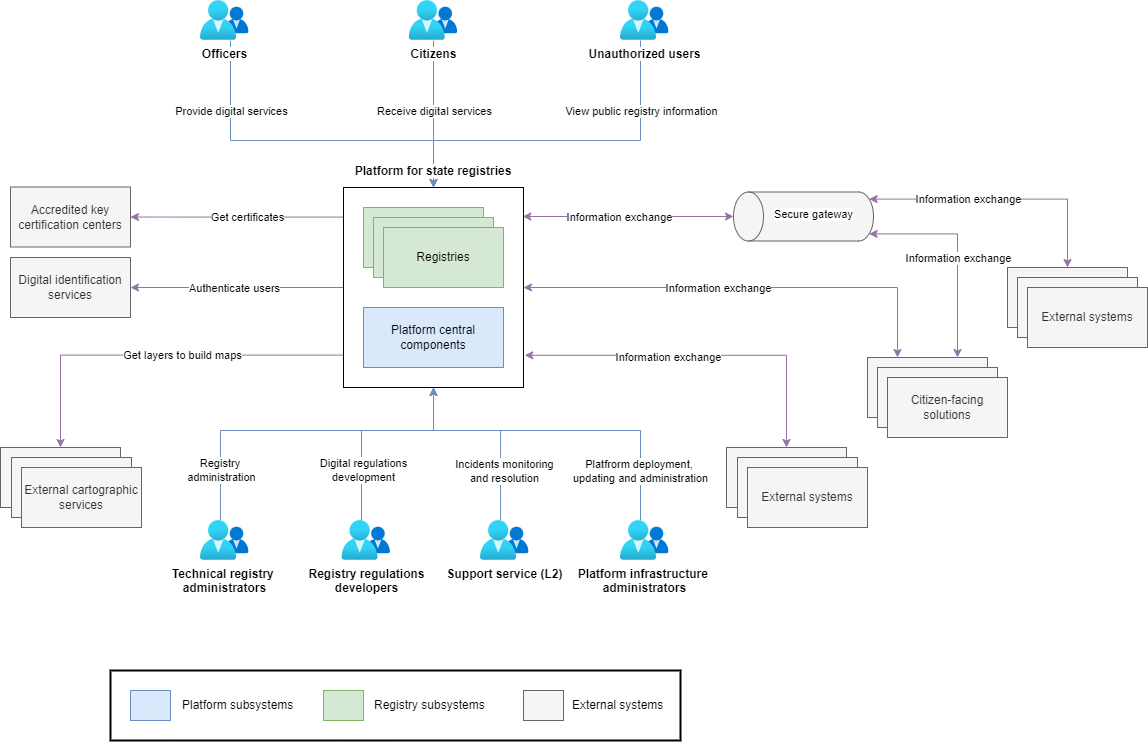

The diagram above was exported from draw.io. Its source (the exported page's mxGraphModel, read from the mxfile embedded in the PNG):
<mxGraphModel dx="2377" dy="779" grid="1" gridSize="10" guides="1" tooltips="1" connect="1" arrows="1" fold="1" page="1" pageScale="1" pageWidth="827" pageHeight="1169" math="0" shadow="0">
  <root>
    <mxCell id="0" />
    <mxCell id="1" parent="0" />
    <mxCell id="124" value="" style="group" parent="1" connectable="0" vertex="1">
      <mxGeometry x="-914" y="497" width="140" height="80" as="geometry" />
    </mxCell>
    <mxCell id="125" value="" style="rounded=0;whiteSpace=wrap;html=1;fillColor=#f5f5f5;fontColor=#333333;strokeColor=#666666;" parent="124" vertex="1">
      <mxGeometry width="120" height="60" as="geometry" />
    </mxCell>
    <mxCell id="126" value="" style="rounded=0;whiteSpace=wrap;html=1;fillColor=#f5f5f5;fontColor=#333333;strokeColor=#666666;" parent="124" vertex="1">
      <mxGeometry x="11" y="10" width="120" height="60" as="geometry" />
    </mxCell>
    <mxCell id="127" value="External systems" style="rounded=0;whiteSpace=wrap;html=1;fillColor=#f5f5f5;fontColor=#333333;strokeColor=#666666;" parent="124" vertex="1">
      <mxGeometry x="21" y="20" width="120" height="60" as="geometry" />
    </mxCell>
    <mxCell id="128" value="" style="group" parent="1" connectable="0" vertex="1">
      <mxGeometry x="-773" y="407" width="140" height="80" as="geometry" />
    </mxCell>
    <mxCell id="129" value="" style="rounded=0;whiteSpace=wrap;html=1;fillColor=#f5f5f5;fontColor=#333333;strokeColor=#666666;" parent="128" vertex="1">
      <mxGeometry width="120" height="60" as="geometry" />
    </mxCell>
    <mxCell id="130" value="" style="rounded=0;whiteSpace=wrap;html=1;fillColor=#f5f5f5;fontColor=#333333;strokeColor=#666666;" parent="128" vertex="1">
      <mxGeometry x="10" y="10" width="120" height="60" as="geometry" />
    </mxCell>
    <mxCell id="131" value="Citizen-facing solutions" style="rounded=0;whiteSpace=wrap;html=1;fillColor=#f5f5f5;fontColor=#333333;strokeColor=#666666;" parent="128" vertex="1">
      <mxGeometry x="20" y="20" width="120" height="60" as="geometry" />
    </mxCell>
    <mxCell id="132" value="Digital identification services" style="rounded=0;whiteSpace=wrap;html=1;fillColor=#f5f5f5;fontColor=#333333;strokeColor=#666666;" parent="1" vertex="1">
      <mxGeometry x="-1630" y="307" width="120" height="60" as="geometry" />
    </mxCell>
    <mxCell id="133" value="" style="group" parent="1" connectable="0" vertex="1">
      <mxGeometry x="-633" y="317" width="140" height="80" as="geometry" />
    </mxCell>
    <mxCell id="134" value="" style="rounded=0;whiteSpace=wrap;html=1;fillColor=#f5f5f5;fontColor=#333333;strokeColor=#666666;" parent="133" vertex="1">
      <mxGeometry width="120" height="60" as="geometry" />
    </mxCell>
    <mxCell id="135" value="" style="rounded=0;whiteSpace=wrap;html=1;fillColor=#f5f5f5;fontColor=#333333;strokeColor=#666666;" parent="133" vertex="1">
      <mxGeometry x="10" y="10" width="120" height="60" as="geometry" />
    </mxCell>
    <mxCell id="136" value="External systems" style="rounded=0;whiteSpace=wrap;html=1;fillColor=#f5f5f5;fontColor=#333333;strokeColor=#666666;" parent="133" vertex="1">
      <mxGeometry x="20" y="20" width="120" height="60" as="geometry" />
    </mxCell>
    <mxCell id="137" style="edgeStyle=orthogonalEdgeStyle;rounded=0;orthogonalLoop=1;jettySize=auto;html=1;exitX=0.996;exitY=0.145;exitDx=0;exitDy=0;exitPerimeter=0;entryX=0.5;entryY=0;entryDx=0;entryDy=0;entryPerimeter=0;fillColor=#e1d5e7;strokeColor=#9673a6;startArrow=classic;startFill=1;" parent="1" source="162" target="169" edge="1">
      <mxGeometry relative="1" as="geometry">
        <mxPoint x="-1040" y="307" as="targetPoint" />
      </mxGeometry>
    </mxCell>
    <mxCell id="138" value="Information exchange" style="edgeLabel;html=1;align=center;verticalAlign=middle;resizable=0;points=[];" parent="137" vertex="1" connectable="0">
      <mxGeometry x="-0.0672" relative="1" as="geometry">
        <mxPoint x="-2" as="offset" />
      </mxGeometry>
    </mxCell>
    <mxCell id="139" style="edgeStyle=orthogonalEdgeStyle;rounded=0;orthogonalLoop=1;jettySize=auto;html=1;exitX=1.007;exitY=0.839;exitDx=0;exitDy=0;startArrow=classic;startFill=1;exitPerimeter=0;fillColor=#e1d5e7;strokeColor=#9673a6;" parent="1" source="162" target="125" edge="1">
      <mxGeometry relative="1" as="geometry" />
    </mxCell>
    <mxCell id="140" value="Information exchange" style="edgeLabel;html=1;align=center;verticalAlign=middle;resizable=0;points=[];" parent="139" vertex="1" connectable="0">
      <mxGeometry x="0.0001" relative="1" as="geometry">
        <mxPoint x="-34" y="2" as="offset" />
      </mxGeometry>
    </mxCell>
    <mxCell id="141" style="edgeStyle=orthogonalEdgeStyle;rounded=0;orthogonalLoop=1;jettySize=auto;html=1;entryX=0.5;entryY=1;entryDx=0;entryDy=0;strokeWidth=1;fillColor=#dae8fc;strokeColor=#6c8ebf;startArrow=none;" parent="1" source="182" target="162" edge="1">
      <mxGeometry relative="1" as="geometry">
        <Array as="points">
          <mxPoint x="-1420" y="480" />
          <mxPoint x="-1207" y="480" />
        </Array>
        <mxPoint x="-1410" y="560" as="sourcePoint" />
      </mxGeometry>
    </mxCell>
    <mxCell id="142" value="Registry &lt;br&gt;administration" style="edgeLabel;html=1;align=center;verticalAlign=middle;resizable=0;points=[];" parent="141" vertex="1" connectable="0">
      <mxGeometry x="-0.6781" y="-1" relative="1" as="geometry">
        <mxPoint x="-1" y="5" as="offset" />
      </mxGeometry>
    </mxCell>
    <mxCell id="143" style="edgeStyle=orthogonalEdgeStyle;rounded=0;orthogonalLoop=1;jettySize=auto;html=1;entryX=0.5;entryY=0;entryDx=0;entryDy=0;startArrow=none;startFill=0;strokeWidth=1;fillColor=#dae8fc;strokeColor=#6c8ebf;" parent="1" target="162" edge="1">
      <mxGeometry relative="1" as="geometry">
        <Array as="points">
          <mxPoint x="-1410" y="190" />
          <mxPoint x="-1207" y="190" />
        </Array>
        <mxPoint x="-1410" y="90" as="sourcePoint" />
      </mxGeometry>
    </mxCell>
    <mxCell id="144" value="Provide digital services" style="edgeLabel;html=1;align=center;verticalAlign=middle;resizable=0;points=[];" parent="143" vertex="1" connectable="0">
      <mxGeometry x="-0.5967" y="1" relative="1" as="geometry">
        <mxPoint x="-1" y="-1" as="offset" />
      </mxGeometry>
    </mxCell>
    <mxCell id="145" style="edgeStyle=orthogonalEdgeStyle;rounded=0;orthogonalLoop=1;jettySize=auto;html=1;entryX=0.5;entryY=0;entryDx=0;entryDy=0;startArrow=none;startFill=0;strokeWidth=1;fillColor=#dae8fc;strokeColor=#6c8ebf;" parent="1" target="162" edge="1">
      <mxGeometry relative="1" as="geometry">
        <mxPoint x="-1207" y="90" as="sourcePoint" />
      </mxGeometry>
    </mxCell>
    <mxCell id="146" value="Receive digital services" style="edgeLabel;html=1;align=center;verticalAlign=middle;resizable=0;points=[];" parent="145" vertex="1" connectable="0">
      <mxGeometry x="-0.1417" y="-1" relative="1" as="geometry">
        <mxPoint x="1" y="7" as="offset" />
      </mxGeometry>
    </mxCell>
    <mxCell id="147" style="edgeStyle=orthogonalEdgeStyle;rounded=0;orthogonalLoop=1;jettySize=auto;html=1;entryX=0.5;entryY=1;entryDx=0;entryDy=0;strokeWidth=1;fillColor=#dae8fc;strokeColor=#6c8ebf;startArrow=none;" parent="1" source="184" target="162" edge="1">
      <mxGeometry relative="1" as="geometry">
        <Array as="points">
          <mxPoint x="-1000" y="480" />
          <mxPoint x="-1207" y="480" />
        </Array>
        <mxPoint x="-1000" y="560" as="sourcePoint" />
      </mxGeometry>
    </mxCell>
    <mxCell id="148" value="Platfrorm deployment, &lt;br&gt;updating and administration" style="edgeLabel;html=1;align=center;verticalAlign=middle;resizable=0;points=[];" parent="147" vertex="1" connectable="0">
      <mxGeometry x="-0.6471" y="1" relative="1" as="geometry">
        <mxPoint y="10" as="offset" />
      </mxGeometry>
    </mxCell>
    <mxCell id="149" style="edgeStyle=orthogonalEdgeStyle;rounded=0;orthogonalLoop=1;jettySize=auto;html=1;entryX=1;entryY=0.5;entryDx=0;entryDy=0;exitX=0;exitY=0.5;exitDx=0;exitDy=0;fillColor=#e1d5e7;strokeColor=#9673a6;" parent="1" source="162" target="132" edge="1">
      <mxGeometry relative="1" as="geometry" />
    </mxCell>
    <mxCell id="150" value="Authenticate users" style="edgeLabel;html=1;align=center;verticalAlign=middle;resizable=0;points=[];" parent="149" vertex="1" connectable="0">
      <mxGeometry x="0.0595" relative="1" as="geometry">
        <mxPoint x="3" as="offset" />
      </mxGeometry>
    </mxCell>
    <mxCell id="151" style="edgeStyle=orthogonalEdgeStyle;rounded=0;orthogonalLoop=1;jettySize=auto;html=1;entryX=0.25;entryY=0;entryDx=0;entryDy=0;exitX=1;exitY=0.5;exitDx=0;exitDy=0;fillColor=#e1d5e7;strokeColor=#9673a6;startArrow=classic;startFill=1;" parent="1" source="162" target="129" edge="1">
      <mxGeometry relative="1" as="geometry">
        <Array as="points">
          <mxPoint x="-743" y="337" />
        </Array>
      </mxGeometry>
    </mxCell>
    <mxCell id="152" value="Information exchange" style="edgeLabel;html=1;align=center;verticalAlign=middle;resizable=0;points=[];" parent="151" vertex="1" connectable="0">
      <mxGeometry x="0.0494" y="1" relative="1" as="geometry">
        <mxPoint x="-39" y="1" as="offset" />
      </mxGeometry>
    </mxCell>
    <mxCell id="153" style="edgeStyle=orthogonalEdgeStyle;rounded=0;orthogonalLoop=1;jettySize=auto;html=1;exitX=0.5;exitY=0;exitDx=0;exitDy=0;entryX=0.855;entryY=1;entryDx=0;entryDy=-4.35;entryPerimeter=0;fillColor=#e1d5e7;strokeColor=#9673a6;startArrow=classic;startFill=1;" parent="1" source="134" target="169" edge="1">
      <mxGeometry relative="1" as="geometry">
        <mxPoint x="-683" y="227" as="targetPoint" />
        <Array as="points">
          <mxPoint x="-573" y="249" />
        </Array>
      </mxGeometry>
    </mxCell>
    <mxCell id="154" value="Information exchange" style="edgeLabel;html=1;align=center;verticalAlign=middle;resizable=0;points=[];" parent="153" vertex="1" connectable="0">
      <mxGeometry x="0.0584" y="3" relative="1" as="geometry">
        <mxPoint x="-27" y="-3" as="offset" />
      </mxGeometry>
    </mxCell>
    <mxCell id="155" style="edgeStyle=orthogonalEdgeStyle;rounded=0;orthogonalLoop=1;jettySize=auto;html=1;entryX=0.5;entryY=0;entryDx=0;entryDy=0;startArrow=none;startFill=0;strokeWidth=1;fillColor=#dae8fc;strokeColor=#6c8ebf;" parent="1" target="162" edge="1">
      <mxGeometry relative="1" as="geometry">
        <Array as="points">
          <mxPoint x="-1000" y="190" />
          <mxPoint x="-1207" y="190" />
        </Array>
        <mxPoint x="-1000" y="90" as="sourcePoint" />
      </mxGeometry>
    </mxCell>
    <mxCell id="156" value="View public registry information" style="edgeLabel;html=1;align=center;verticalAlign=middle;resizable=0;points=[];" parent="155" vertex="1" connectable="0">
      <mxGeometry x="-0.5916" y="-1" relative="1" as="geometry">
        <mxPoint x="1" y="-2" as="offset" />
      </mxGeometry>
    </mxCell>
    <mxCell id="157" value="Accredited key certification centers" style="rounded=0;whiteSpace=wrap;html=1;fillColor=#f5f5f5;fontColor=#333333;strokeColor=#666666;" parent="1" vertex="1">
      <mxGeometry x="-1630" y="236.5" width="120" height="60" as="geometry" />
    </mxCell>
    <mxCell id="158" value="" style="group;labelPosition=center;verticalLabelPosition=top;align=center;verticalAlign=bottom;fillColor=#dae8fc;strokeColor=#6c8ebf;container=0;" parent="1" connectable="0" vertex="1">
      <mxGeometry x="-1297" y="317" width="180" height="120" as="geometry" />
    </mxCell>
    <mxCell id="159" value="Get certificates" style="edgeStyle=orthogonalEdgeStyle;rounded=0;orthogonalLoop=1;jettySize=auto;html=1;entryX=1;entryY=0.5;entryDx=0;entryDy=0;startArrow=none;startFill=0;exitX=0.006;exitY=0.148;exitDx=0;exitDy=0;fillColor=#e1d5e7;strokeColor=#9673a6;exitPerimeter=0;" parent="1" source="162" target="157" edge="1">
      <mxGeometry x="-0.0975" relative="1" as="geometry">
        <mxPoint as="offset" />
      </mxGeometry>
    </mxCell>
    <mxCell id="160" style="edgeStyle=orthogonalEdgeStyle;rounded=0;orthogonalLoop=1;jettySize=auto;html=1;entryX=0.5;entryY=0;entryDx=0;entryDy=0;fillColor=#e1d5e7;strokeColor=#9673a6;exitX=0.006;exitY=0.838;exitDx=0;exitDy=0;exitPerimeter=0;" parent="1" source="162" target="172" edge="1">
      <mxGeometry relative="1" as="geometry" />
    </mxCell>
    <mxCell id="161" value="Get layers to build maps" style="edgeLabel;html=1;align=center;verticalAlign=middle;resizable=0;points=[];" parent="160" vertex="1" connectable="0">
      <mxGeometry x="-0.134" relative="1" as="geometry">
        <mxPoint as="offset" />
      </mxGeometry>
    </mxCell>
    <mxCell id="162" value="&lt;span style=&quot;background-color: rgb(255, 255, 255);&quot;&gt;&lt;b&gt;Platform for state registries&lt;/b&gt;&lt;/span&gt;" style="rounded=0;whiteSpace=wrap;html=1;verticalAlign=bottom;labelPosition=center;verticalLabelPosition=top;align=center;container=0;horizontal=1;spacingTop=0;spacingBottom=7;" parent="1" vertex="1">
      <mxGeometry x="-1297" y="237" width="180" height="200" as="geometry" />
    </mxCell>
    <mxCell id="163" value="Platform central components" style="rounded=0;whiteSpace=wrap;html=1;fillColor=#dae8fc;strokeColor=#6c8ebf;" parent="1" vertex="1">
      <mxGeometry x="-1277" y="357" width="140" height="60" as="geometry" />
    </mxCell>
    <mxCell id="164" value="" style="group" parent="1" vertex="1" connectable="0">
      <mxGeometry x="-1277" y="257" width="140" height="80" as="geometry" />
    </mxCell>
    <mxCell id="165" value="" style="rounded=0;whiteSpace=wrap;html=1;container=0;fillColor=#d5e8d4;strokeColor=#82b366;" parent="164" vertex="1">
      <mxGeometry width="120" height="60" as="geometry" />
    </mxCell>
    <mxCell id="166" value="" style="rounded=0;whiteSpace=wrap;html=1;container=0;fillColor=#d5e8d4;strokeColor=#82b366;" parent="164" vertex="1">
      <mxGeometry x="10" y="10" width="120" height="60" as="geometry" />
    </mxCell>
    <mxCell id="167" value="Registries" style="rounded=0;whiteSpace=wrap;html=1;container=0;fillColor=#d5e8d4;strokeColor=#82b366;" parent="164" vertex="1">
      <mxGeometry x="20" y="20" width="120" height="60" as="geometry" />
    </mxCell>
    <mxCell id="168" value="" style="group" parent="1" vertex="1" connectable="0">
      <mxGeometry x="-907" y="241.5" width="140" height="49" as="geometry" />
    </mxCell>
    <mxCell id="169" value="" style="shape=cylinder3;whiteSpace=wrap;html=1;boundedLbl=1;backgroundOutline=1;size=15;rotation=-90;horizontal=0;verticalAlign=bottom;fillColor=#f5f5f5;fontColor=#333333;strokeColor=#666666;" parent="168" vertex="1">
      <mxGeometry x="45.5" y="-45.5" width="49" height="140" as="geometry" />
    </mxCell>
    <mxCell id="170" value="Secure gateway" style="edgeLabel;html=1;align=center;verticalAlign=middle;resizable=0;points=[];" parent="168" vertex="1" connectable="0">
      <mxGeometry x="78.99999939662507" y="24.50192754720956" as="geometry">
        <mxPoint x="1" y="-3" as="offset" />
      </mxGeometry>
    </mxCell>
    <mxCell id="171" value="" style="group" parent="1" connectable="0" vertex="1">
      <mxGeometry x="-1640" y="497" width="140" height="80" as="geometry" />
    </mxCell>
    <mxCell id="172" value="" style="rounded=0;whiteSpace=wrap;html=1;fillColor=#f5f5f5;fontColor=#333333;strokeColor=#666666;" parent="171" vertex="1">
      <mxGeometry width="120" height="60" as="geometry" />
    </mxCell>
    <mxCell id="173" value="" style="rounded=0;whiteSpace=wrap;html=1;fillColor=#f5f5f5;fontColor=#333333;strokeColor=#666666;" parent="171" vertex="1">
      <mxGeometry x="11" y="10" width="120" height="60" as="geometry" />
    </mxCell>
    <mxCell id="174" value="External cartographic services" style="rounded=0;whiteSpace=wrap;html=1;fillColor=#f5f5f5;fontColor=#333333;strokeColor=#666666;" parent="171" vertex="1">
      <mxGeometry x="21" y="20" width="120" height="60" as="geometry" />
    </mxCell>
    <mxCell id="175" style="edgeStyle=orthogonalEdgeStyle;rounded=0;orthogonalLoop=1;jettySize=auto;html=1;exitX=0.75;exitY=0;exitDx=0;exitDy=0;entryX=0.145;entryY=1;entryDx=0;entryDy=-4.35;entryPerimeter=0;fillColor=#e1d5e7;strokeColor=#9673a6;startArrow=classic;startFill=1;" parent="1" source="129" target="169" edge="1">
      <mxGeometry relative="1" as="geometry">
        <mxPoint x="-761" y="259" as="targetPoint" />
        <mxPoint x="-563" y="327" as="sourcePoint" />
        <Array as="points">
          <mxPoint x="-683" y="283" />
        </Array>
      </mxGeometry>
    </mxCell>
    <mxCell id="176" value="Information exchange" style="edgeLabel;html=1;align=center;verticalAlign=middle;resizable=0;points=[];" parent="175" vertex="1" connectable="0">
      <mxGeometry x="0.0584" y="3" relative="1" as="geometry">
        <mxPoint x="3" y="12" as="offset" />
      </mxGeometry>
    </mxCell>
    <mxCell id="177" style="edgeStyle=orthogonalEdgeStyle;rounded=0;orthogonalLoop=1;jettySize=auto;html=1;entryX=0.5;entryY=1;entryDx=0;entryDy=0;strokeWidth=1;fillColor=#dae8fc;strokeColor=#6c8ebf;startArrow=none;exitX=0.413;exitY=0;exitDx=0;exitDy=0;exitPerimeter=0;" parent="1" source="183" target="162" edge="1">
      <mxGeometry relative="1" as="geometry">
        <Array as="points">
          <mxPoint x="-1140" y="480" />
          <mxPoint x="-1207" y="480" />
        </Array>
        <mxPoint x="-1140" y="560" as="sourcePoint" />
        <mxPoint x="-1197" y="447" as="targetPoint" />
      </mxGeometry>
    </mxCell>
    <mxCell id="178" value="Incidents monitoring&lt;br&gt;and resolution" style="edgeLabel;html=1;align=center;verticalAlign=middle;resizable=0;points=[];" parent="177" vertex="1" connectable="0">
      <mxGeometry x="-0.203" relative="1" as="geometry">
        <mxPoint x="3" y="30" as="offset" />
      </mxGeometry>
    </mxCell>
    <mxCell id="179" value="Officers" style="aspect=fixed;html=1;points=[];align=center;image;fontSize=12;image=img/lib/azure2/identity/Groups.svg;fontStyle=1" parent="1" vertex="1">
      <mxGeometry x="-1440" y="50" width="48.57" height="40" as="geometry" />
    </mxCell>
    <mxCell id="180" value="Citizens" style="aspect=fixed;html=1;points=[];align=center;image;fontSize=12;image=img/lib/azure2/identity/Groups.svg;fontStyle=1" parent="1" vertex="1">
      <mxGeometry x="-1231.29" y="50" width="48.57" height="40" as="geometry" />
    </mxCell>
    <mxCell id="181" value="Unauthorized users" style="aspect=fixed;html=1;points=[];align=center;image;fontSize=12;image=img/lib/azure2/identity/Groups.svg;fontStyle=1" parent="1" vertex="1">
      <mxGeometry x="-1020" y="50" width="48.57" height="40" as="geometry" />
    </mxCell>
    <mxCell id="182" value="Technical registry &lt;br&gt;administrators" style="aspect=fixed;html=1;points=[];align=center;image;fontSize=12;image=img/lib/azure2/identity/Groups.svg;fontStyle=1" parent="1" vertex="1">
      <mxGeometry x="-1440" y="570" width="48.57" height="40" as="geometry" />
    </mxCell>
    <mxCell id="183" value="Support service (L2)" style="aspect=fixed;html=1;points=[];align=center;image;fontSize=12;image=img/lib/azure2/identity/Groups.svg;fontStyle=1" parent="1" vertex="1">
      <mxGeometry x="-1160" y="570" width="48.57" height="40" as="geometry" />
    </mxCell>
    <mxCell id="184" value="Platform infrastructure &lt;br&gt;administrators" style="aspect=fixed;html=1;points=[];align=center;image;fontSize=12;image=img/lib/azure2/identity/Groups.svg;fontStyle=1" parent="1" vertex="1">
      <mxGeometry x="-1020" y="570" width="48.57" height="40" as="geometry" />
    </mxCell>
    <mxCell id="256" value="Registry regulations&lt;br&gt;developers" style="aspect=fixed;html=1;points=[];align=center;image;fontSize=12;image=img/lib/azure2/identity/Groups.svg;fontStyle=1" parent="1" vertex="1">
      <mxGeometry x="-1298.5700000000002" y="570" width="48.57" height="40" as="geometry" />
    </mxCell>
    <mxCell id="334" value="" style="endArrow=none;html=1;rounded=0;strokeColor=#6C8EBF;" parent="1" edge="1">
      <mxGeometry x="0.0809" width="50" height="50" relative="1" as="geometry">
        <mxPoint x="-1279" y="570" as="sourcePoint" />
        <mxPoint x="-1279" y="480" as="targetPoint" />
        <mxPoint as="offset" />
      </mxGeometry>
    </mxCell>
    <mxCell id="335" value="Digital regulations&lt;br&gt;development" style="edgeLabel;html=1;align=center;verticalAlign=middle;resizable=0;points=[];" parent="1" vertex="1" connectable="0">
      <mxGeometry x="-1277.0011764705882" y="519.9958823529412" as="geometry" />
    </mxCell>
    <mxCell id="337" value="" style="rounded=0;whiteSpace=wrap;html=1;strokeColor=#000000;strokeWidth=2;fillColor=none;" parent="1" vertex="1">
      <mxGeometry x="-1530" y="720" width="570" height="70" as="geometry" />
    </mxCell>
    <mxCell id="338" value="" style="rounded=0;whiteSpace=wrap;html=1;strokeWidth=1;labelPosition=center;verticalLabelPosition=top;align=center;verticalAlign=bottom;strokeColor=#82b366;fillColor=#d5e8d4;" parent="1" vertex="1">
      <mxGeometry x="-1317" y="740" width="40" height="30" as="geometry" />
    </mxCell>
    <mxCell id="339" value="Registry subsystems" style="text;html=1;strokeColor=none;fillColor=none;align=left;verticalAlign=middle;whiteSpace=wrap;rounded=0;" parent="1" vertex="1">
      <mxGeometry x="-1268" y="740" width="151" height="30" as="geometry" />
    </mxCell>
    <mxCell id="340" value="" style="rounded=0;whiteSpace=wrap;html=1;strokeWidth=1;labelPosition=center;verticalLabelPosition=top;align=center;verticalAlign=bottom;strokeColor=#6c8ebf;fillColor=#dae8fc;" parent="1" vertex="1">
      <mxGeometry x="-1510" y="740" width="40" height="30" as="geometry" />
    </mxCell>
    <mxCell id="341" value="Platform subsystems" style="text;html=1;strokeColor=none;fillColor=none;align=left;verticalAlign=middle;whiteSpace=wrap;rounded=0;" parent="1" vertex="1">
      <mxGeometry x="-1460" y="740" width="151" height="30" as="geometry" />
    </mxCell>
    <mxCell id="342" value="" style="rounded=0;whiteSpace=wrap;html=1;strokeWidth=1;labelPosition=center;verticalLabelPosition=top;align=center;verticalAlign=bottom;strokeColor=#666666;fillColor=#f5f5f5;fontColor=#333333;" parent="1" vertex="1">
      <mxGeometry x="-1117" y="740" width="40" height="30" as="geometry" />
    </mxCell>
    <mxCell id="343" value="External systems" style="text;html=1;strokeColor=none;fillColor=none;align=left;verticalAlign=middle;whiteSpace=wrap;rounded=0;" parent="1" vertex="1">
      <mxGeometry x="-1070" y="740" width="108.5" height="30" as="geometry" />
    </mxCell>
  </root>
</mxGraphModel>